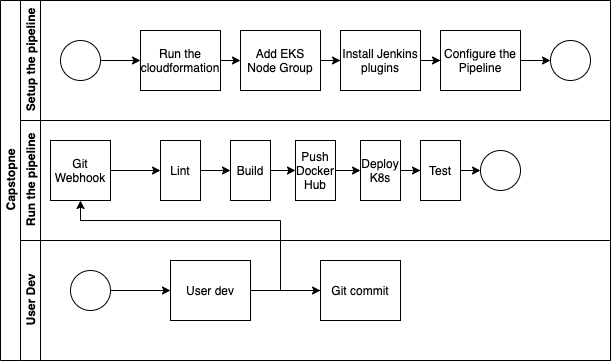

The diagram above was exported from draw.io. Its source (the exported page's mxGraphModel, read from the mxfile embedded in the PNG):
<mxGraphModel dx="1306" dy="750" grid="1" gridSize="10" guides="1" tooltips="1" connect="1" arrows="1" fold="1" page="1" pageScale="1" pageWidth="827" pageHeight="1169" math="0" shadow="0">
  <root>
    <mxCell id="0" />
    <mxCell id="1" parent="0" />
    <mxCell id="dNxyNK7c78bLwvsdeMH5-19" value="Capstopne" style="swimlane;html=1;childLayout=stackLayout;resizeParent=1;resizeParentMax=0;horizontal=0;startSize=20;horizontalStack=0;" parent="1" vertex="1">
      <mxGeometry x="120" y="120" width="610" height="360" as="geometry" />
    </mxCell>
    <mxCell id="dNxyNK7c78bLwvsdeMH5-20" value="Setup the pipeline" style="swimlane;html=1;startSize=20;horizontal=0;" parent="dNxyNK7c78bLwvsdeMH5-19" vertex="1">
      <mxGeometry x="20" width="590" height="120" as="geometry" />
    </mxCell>
    <mxCell id="dNxyNK7c78bLwvsdeMH5-25" value="" style="edgeStyle=orthogonalEdgeStyle;rounded=0;orthogonalLoop=1;jettySize=auto;html=1;" parent="dNxyNK7c78bLwvsdeMH5-20" source="dNxyNK7c78bLwvsdeMH5-23" target="dNxyNK7c78bLwvsdeMH5-24" edge="1">
      <mxGeometry relative="1" as="geometry" />
    </mxCell>
    <mxCell id="dNxyNK7c78bLwvsdeMH5-23" value="" style="ellipse;whiteSpace=wrap;html=1;" parent="dNxyNK7c78bLwvsdeMH5-20" vertex="1">
      <mxGeometry x="40" y="40" width="40" height="40" as="geometry" />
    </mxCell>
    <mxCell id="e3f0_TxknupIfRJGUcYZ-3" style="edgeStyle=orthogonalEdgeStyle;rounded=0;orthogonalLoop=1;jettySize=auto;html=1;exitX=1;exitY=0.5;exitDx=0;exitDy=0;entryX=0;entryY=0.5;entryDx=0;entryDy=0;" edge="1" parent="dNxyNK7c78bLwvsdeMH5-20" source="dNxyNK7c78bLwvsdeMH5-24" target="e3f0_TxknupIfRJGUcYZ-2">
      <mxGeometry relative="1" as="geometry" />
    </mxCell>
    <mxCell id="dNxyNK7c78bLwvsdeMH5-24" value="Run the cloudformation" style="rounded=0;whiteSpace=wrap;html=1;fontFamily=Helvetica;fontSize=12;fontColor=#000000;align=center;" parent="dNxyNK7c78bLwvsdeMH5-20" vertex="1">
      <mxGeometry x="120" y="30" width="80" height="60" as="geometry" />
    </mxCell>
    <mxCell id="e3f0_TxknupIfRJGUcYZ-4" style="edgeStyle=orthogonalEdgeStyle;rounded=0;orthogonalLoop=1;jettySize=auto;html=1;exitX=1;exitY=0.5;exitDx=0;exitDy=0;" edge="1" parent="dNxyNK7c78bLwvsdeMH5-20" source="e3f0_TxknupIfRJGUcYZ-2" target="dNxyNK7c78bLwvsdeMH5-30">
      <mxGeometry relative="1" as="geometry" />
    </mxCell>
    <mxCell id="e3f0_TxknupIfRJGUcYZ-2" value="Add EKS Node Group" style="rounded=0;whiteSpace=wrap;html=1;fontFamily=Helvetica;fontSize=12;fontColor=#000000;align=center;" vertex="1" parent="dNxyNK7c78bLwvsdeMH5-20">
      <mxGeometry x="220" y="30" width="80" height="60" as="geometry" />
    </mxCell>
    <mxCell id="e3f0_TxknupIfRJGUcYZ-24" value="" style="edgeStyle=orthogonalEdgeStyle;rounded=0;orthogonalLoop=1;jettySize=auto;html=1;" edge="1" parent="dNxyNK7c78bLwvsdeMH5-20" source="dNxyNK7c78bLwvsdeMH5-30" target="e3f0_TxknupIfRJGUcYZ-23">
      <mxGeometry relative="1" as="geometry" />
    </mxCell>
    <mxCell id="dNxyNK7c78bLwvsdeMH5-30" value="Install Jenkins plugins" style="rounded=0;whiteSpace=wrap;html=1;fontFamily=Helvetica;fontSize=12;fontColor=#000000;align=center;" parent="dNxyNK7c78bLwvsdeMH5-20" vertex="1">
      <mxGeometry x="320" y="30" width="80" height="60" as="geometry" />
    </mxCell>
    <mxCell id="e3f0_TxknupIfRJGUcYZ-37" value="" style="edgeStyle=orthogonalEdgeStyle;rounded=0;orthogonalLoop=1;jettySize=auto;html=1;entryX=0;entryY=0.5;entryDx=0;entryDy=0;" edge="1" parent="dNxyNK7c78bLwvsdeMH5-20" source="e3f0_TxknupIfRJGUcYZ-23" target="e3f0_TxknupIfRJGUcYZ-35">
      <mxGeometry relative="1" as="geometry">
        <mxPoint x="580" y="60" as="targetPoint" />
      </mxGeometry>
    </mxCell>
    <mxCell id="e3f0_TxknupIfRJGUcYZ-23" value="Configure the Pipeline" style="rounded=0;whiteSpace=wrap;html=1;fontFamily=Helvetica;fontSize=12;fontColor=#000000;align=center;" vertex="1" parent="dNxyNK7c78bLwvsdeMH5-20">
      <mxGeometry x="420" y="30" width="80" height="60" as="geometry" />
    </mxCell>
    <mxCell id="e3f0_TxknupIfRJGUcYZ-35" value="" style="ellipse;whiteSpace=wrap;html=1;" vertex="1" parent="dNxyNK7c78bLwvsdeMH5-20">
      <mxGeometry x="530" y="40" width="40" height="40" as="geometry" />
    </mxCell>
    <mxCell id="dNxyNK7c78bLwvsdeMH5-22" value="Run the pipeline" style="swimlane;html=1;startSize=20;horizontal=0;" parent="dNxyNK7c78bLwvsdeMH5-19" vertex="1">
      <mxGeometry x="20" y="120" width="590" height="120" as="geometry" />
    </mxCell>
    <mxCell id="e3f0_TxknupIfRJGUcYZ-14" value="" style="edgeStyle=orthogonalEdgeStyle;rounded=0;orthogonalLoop=1;jettySize=auto;html=1;" edge="1" parent="dNxyNK7c78bLwvsdeMH5-22" source="e3f0_TxknupIfRJGUcYZ-5" target="e3f0_TxknupIfRJGUcYZ-13">
      <mxGeometry relative="1" as="geometry" />
    </mxCell>
    <mxCell id="e3f0_TxknupIfRJGUcYZ-5" value="Lint" style="rounded=0;whiteSpace=wrap;html=1;fontFamily=Helvetica;fontSize=12;fontColor=#000000;align=center;" vertex="1" parent="dNxyNK7c78bLwvsdeMH5-22">
      <mxGeometry x="140" y="20" width="40" height="60" as="geometry" />
    </mxCell>
    <mxCell id="e3f0_TxknupIfRJGUcYZ-31" value="" style="edgeStyle=orthogonalEdgeStyle;rounded=0;orthogonalLoop=1;jettySize=auto;html=1;" edge="1" parent="dNxyNK7c78bLwvsdeMH5-22" source="e3f0_TxknupIfRJGUcYZ-29" target="e3f0_TxknupIfRJGUcYZ-5">
      <mxGeometry relative="1" as="geometry" />
    </mxCell>
    <mxCell id="e3f0_TxknupIfRJGUcYZ-29" value="Git Webhook" style="rounded=0;whiteSpace=wrap;html=1;fontFamily=Helvetica;fontSize=12;fontColor=#000000;align=center;" vertex="1" parent="dNxyNK7c78bLwvsdeMH5-22">
      <mxGeometry x="30" y="20" width="60" height="60" as="geometry" />
    </mxCell>
    <mxCell id="e3f0_TxknupIfRJGUcYZ-16" value="" style="edgeStyle=orthogonalEdgeStyle;rounded=0;orthogonalLoop=1;jettySize=auto;html=1;" edge="1" parent="dNxyNK7c78bLwvsdeMH5-22" source="e3f0_TxknupIfRJGUcYZ-13" target="e3f0_TxknupIfRJGUcYZ-15">
      <mxGeometry relative="1" as="geometry" />
    </mxCell>
    <mxCell id="e3f0_TxknupIfRJGUcYZ-13" value="Build" style="rounded=0;whiteSpace=wrap;html=1;fontFamily=Helvetica;fontSize=12;fontColor=#000000;align=center;" vertex="1" parent="dNxyNK7c78bLwvsdeMH5-22">
      <mxGeometry x="210" y="20" width="40" height="60" as="geometry" />
    </mxCell>
    <mxCell id="e3f0_TxknupIfRJGUcYZ-18" value="" style="edgeStyle=orthogonalEdgeStyle;rounded=0;orthogonalLoop=1;jettySize=auto;html=1;" edge="1" parent="dNxyNK7c78bLwvsdeMH5-22" source="e3f0_TxknupIfRJGUcYZ-15" target="e3f0_TxknupIfRJGUcYZ-17">
      <mxGeometry relative="1" as="geometry" />
    </mxCell>
    <mxCell id="e3f0_TxknupIfRJGUcYZ-15" value="Push Docker Hub" style="rounded=0;whiteSpace=wrap;html=1;fontFamily=Helvetica;fontSize=12;fontColor=#000000;align=center;" vertex="1" parent="dNxyNK7c78bLwvsdeMH5-22">
      <mxGeometry x="275" y="20" width="40" height="60" as="geometry" />
    </mxCell>
    <mxCell id="e3f0_TxknupIfRJGUcYZ-20" value="" style="edgeStyle=orthogonalEdgeStyle;rounded=0;orthogonalLoop=1;jettySize=auto;html=1;" edge="1" parent="dNxyNK7c78bLwvsdeMH5-22" source="e3f0_TxknupIfRJGUcYZ-17" target="e3f0_TxknupIfRJGUcYZ-19">
      <mxGeometry relative="1" as="geometry" />
    </mxCell>
    <mxCell id="e3f0_TxknupIfRJGUcYZ-17" value="Deploy K8s" style="rounded=0;whiteSpace=wrap;html=1;fontFamily=Helvetica;fontSize=12;fontColor=#000000;align=center;" vertex="1" parent="dNxyNK7c78bLwvsdeMH5-22">
      <mxGeometry x="340" y="20" width="40" height="60" as="geometry" />
    </mxCell>
    <mxCell id="e3f0_TxknupIfRJGUcYZ-22" style="edgeStyle=orthogonalEdgeStyle;rounded=0;orthogonalLoop=1;jettySize=auto;html=1;exitX=1;exitY=0.5;exitDx=0;exitDy=0;entryX=0;entryY=0.5;entryDx=0;entryDy=0;" edge="1" parent="dNxyNK7c78bLwvsdeMH5-22" source="e3f0_TxknupIfRJGUcYZ-19" target="e3f0_TxknupIfRJGUcYZ-21">
      <mxGeometry relative="1" as="geometry" />
    </mxCell>
    <mxCell id="e3f0_TxknupIfRJGUcYZ-19" value="Test" style="rounded=0;whiteSpace=wrap;html=1;fontFamily=Helvetica;fontSize=12;fontColor=#000000;align=center;" vertex="1" parent="dNxyNK7c78bLwvsdeMH5-22">
      <mxGeometry x="400" y="20" width="40" height="60" as="geometry" />
    </mxCell>
    <mxCell id="e3f0_TxknupIfRJGUcYZ-21" value="" style="ellipse;whiteSpace=wrap;html=1;" vertex="1" parent="dNxyNK7c78bLwvsdeMH5-22">
      <mxGeometry x="460" y="30" width="40" height="40" as="geometry" />
    </mxCell>
    <mxCell id="e3f0_TxknupIfRJGUcYZ-9" value="User Dev" style="swimlane;html=1;startSize=20;horizontal=0;" vertex="1" parent="dNxyNK7c78bLwvsdeMH5-19">
      <mxGeometry x="20" y="240" width="590" height="120" as="geometry" />
    </mxCell>
    <mxCell id="e3f0_TxknupIfRJGUcYZ-10" value="Git commit" style="rounded=0;whiteSpace=wrap;html=1;fontFamily=Helvetica;fontSize=12;fontColor=#000000;align=center;" vertex="1" parent="e3f0_TxknupIfRJGUcYZ-9">
      <mxGeometry x="300" y="20" width="80" height="60" as="geometry" />
    </mxCell>
    <mxCell id="e3f0_TxknupIfRJGUcYZ-27" value="" style="edgeStyle=orthogonalEdgeStyle;rounded=0;orthogonalLoop=1;jettySize=auto;html=1;" edge="1" parent="e3f0_TxknupIfRJGUcYZ-9" source="e3f0_TxknupIfRJGUcYZ-25" target="e3f0_TxknupIfRJGUcYZ-10">
      <mxGeometry relative="1" as="geometry" />
    </mxCell>
    <mxCell id="e3f0_TxknupIfRJGUcYZ-25" value="User dev" style="rounded=0;whiteSpace=wrap;html=1;fontFamily=Helvetica;fontSize=12;fontColor=#000000;align=center;" vertex="1" parent="e3f0_TxknupIfRJGUcYZ-9">
      <mxGeometry x="150" y="20" width="80" height="60" as="geometry" />
    </mxCell>
    <mxCell id="e3f0_TxknupIfRJGUcYZ-34" value="" style="edgeStyle=orthogonalEdgeStyle;rounded=0;orthogonalLoop=1;jettySize=auto;html=1;" edge="1" parent="e3f0_TxknupIfRJGUcYZ-9" source="e3f0_TxknupIfRJGUcYZ-33" target="e3f0_TxknupIfRJGUcYZ-25">
      <mxGeometry relative="1" as="geometry" />
    </mxCell>
    <mxCell id="e3f0_TxknupIfRJGUcYZ-33" value="" style="ellipse;whiteSpace=wrap;html=1;" vertex="1" parent="e3f0_TxknupIfRJGUcYZ-9">
      <mxGeometry x="50" y="30" width="40" height="40" as="geometry" />
    </mxCell>
    <mxCell id="e3f0_TxknupIfRJGUcYZ-32" style="edgeStyle=orthogonalEdgeStyle;rounded=0;orthogonalLoop=1;jettySize=auto;html=1;entryX=0.5;entryY=1;entryDx=0;entryDy=0;" edge="1" parent="dNxyNK7c78bLwvsdeMH5-19" source="e3f0_TxknupIfRJGUcYZ-10" target="e3f0_TxknupIfRJGUcYZ-29">
      <mxGeometry relative="1" as="geometry">
        <Array as="points">
          <mxPoint x="280" y="220" />
          <mxPoint x="80" y="220" />
        </Array>
      </mxGeometry>
    </mxCell>
  </root>
</mxGraphModel>